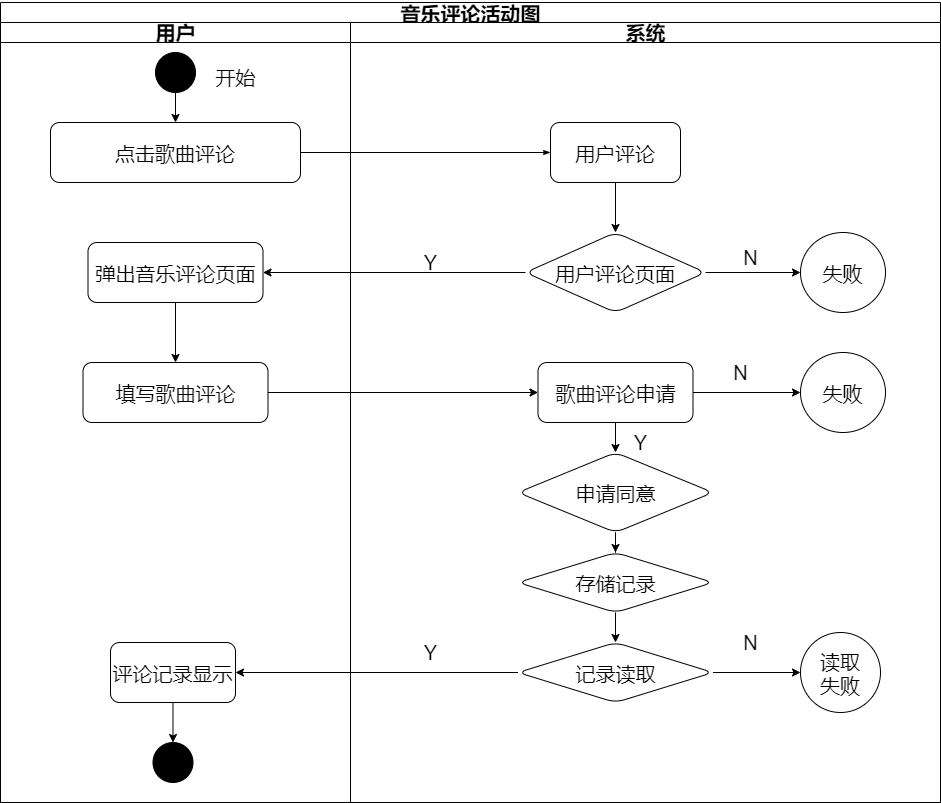

The diagram above was exported from draw.io. Its source (the exported page's mxGraphModel, read from the mxfile embedded in the PNG):
<mxGraphModel dx="1536" dy="1044" grid="1" gridSize="10" guides="1" tooltips="1" connect="1" arrows="1" fold="1" page="1" pageScale="1" pageWidth="1100" pageHeight="850" background="#ffffff" math="0" shadow="0">
  <root>
    <mxCell id="0" />
    <mxCell id="1" parent="0" />
    <mxCell id="77e6c97f196da883-1" value="音乐评论活动图" style="swimlane;html=1;childLayout=stackLayout;startSize=20;rounded=0;shadow=0;labelBackgroundColor=none;strokeWidth=1;fontFamily=Verdana;fontSize=20;align=center;" parent="1" vertex="1">
      <mxGeometry x="80" y="10" width="940" height="800" as="geometry" />
    </mxCell>
    <mxCell id="77e6c97f196da883-2" value="用户" style="swimlane;html=1;startSize=20;fontSize=20;" parent="77e6c97f196da883-1" vertex="1">
      <mxGeometry y="20" width="350" height="780" as="geometry" />
    </mxCell>
    <mxCell id="77e6c97f196da883-8" value="点击歌曲评论" style="rounded=1;whiteSpace=wrap;html=1;shadow=0;labelBackgroundColor=none;strokeWidth=1;fontFamily=Verdana;fontSize=20;align=center;" parent="77e6c97f196da883-2" vertex="1">
      <mxGeometry x="50" y="100" width="250" height="60" as="geometry" />
    </mxCell>
    <mxCell id="f2BL39C4he81xzCLj5s_-4" style="edgeStyle=orthogonalEdgeStyle;rounded=0;orthogonalLoop=1;jettySize=auto;html=1;exitX=0.5;exitY=1;exitDx=0;exitDy=0;entryX=0.5;entryY=0;entryDx=0;entryDy=0;fontSize=20;" edge="1" parent="77e6c97f196da883-2" source="f2BL39C4he81xzCLj5s_-1" target="77e6c97f196da883-8">
      <mxGeometry relative="1" as="geometry" />
    </mxCell>
    <mxCell id="f2BL39C4he81xzCLj5s_-1" value="" style="ellipse;whiteSpace=wrap;html=1;aspect=fixed;fontSize=20;fillColor=#000000;" vertex="1" parent="77e6c97f196da883-2">
      <mxGeometry x="155" y="30" width="40" height="40" as="geometry" />
    </mxCell>
    <mxCell id="f2BL39C4he81xzCLj5s_-3" value="开始" style="text;html=1;align=center;verticalAlign=middle;resizable=0;points=[];autosize=1;fontSize=20;" vertex="1" parent="77e6c97f196da883-2">
      <mxGeometry x="205" y="40" width="60" height="30" as="geometry" />
    </mxCell>
    <mxCell id="f2BL39C4he81xzCLj5s_-25" value="弹出音乐评论页面" style="whiteSpace=wrap;html=1;rounded=1;shadow=0;fontFamily=Verdana;fontSize=20;strokeWidth=1;" vertex="1" parent="77e6c97f196da883-2">
      <mxGeometry x="87.5" y="220" width="175" height="60" as="geometry" />
    </mxCell>
    <mxCell id="f2BL39C4he81xzCLj5s_-31" value="填写歌曲评论" style="whiteSpace=wrap;html=1;rounded=1;shadow=0;fontFamily=Verdana;fontSize=20;strokeWidth=1;" vertex="1" parent="77e6c97f196da883-2">
      <mxGeometry x="82.5" y="340" width="185" height="60" as="geometry" />
    </mxCell>
    <mxCell id="f2BL39C4he81xzCLj5s_-32" value="" style="edgeStyle=orthogonalEdgeStyle;rounded=0;orthogonalLoop=1;jettySize=auto;html=1;fontSize=20;" edge="1" parent="77e6c97f196da883-2" source="f2BL39C4he81xzCLj5s_-25" target="f2BL39C4he81xzCLj5s_-31">
      <mxGeometry relative="1" as="geometry" />
    </mxCell>
    <mxCell id="f2BL39C4he81xzCLj5s_-50" value="" style="edgeStyle=orthogonalEdgeStyle;rounded=0;orthogonalLoop=1;jettySize=auto;html=1;fontSize=20;" edge="1" parent="77e6c97f196da883-2" source="f2BL39C4he81xzCLj5s_-42">
      <mxGeometry relative="1" as="geometry">
        <mxPoint x="172.5" y="720" as="targetPoint" />
      </mxGeometry>
    </mxCell>
    <mxCell id="f2BL39C4he81xzCLj5s_-42" value="评论记录显示" style="whiteSpace=wrap;html=1;rounded=1;shadow=0;fontFamily=Verdana;fontSize=20;strokeWidth=1;" vertex="1" parent="77e6c97f196da883-2">
      <mxGeometry x="110" y="620" width="125" height="60" as="geometry" />
    </mxCell>
    <mxCell id="f2BL39C4he81xzCLj5s_-51" value="" style="ellipse;whiteSpace=wrap;html=1;aspect=fixed;fontSize=20;fillColor=#000000;" vertex="1" parent="77e6c97f196da883-2">
      <mxGeometry x="152.5" y="720" width="40" height="40" as="geometry" />
    </mxCell>
    <mxCell id="77e6c97f196da883-26" style="edgeStyle=orthogonalEdgeStyle;rounded=1;html=1;labelBackgroundColor=none;startArrow=none;startFill=0;startSize=5;endArrow=classicThin;endFill=1;endSize=5;jettySize=auto;orthogonalLoop=1;strokeWidth=1;fontFamily=Verdana;fontSize=20;" parent="77e6c97f196da883-1" source="77e6c97f196da883-8" target="77e6c97f196da883-11" edge="1">
      <mxGeometry relative="1" as="geometry" />
    </mxCell>
    <mxCell id="77e6c97f196da883-33" style="edgeStyle=orthogonalEdgeStyle;rounded=1;html=1;labelBackgroundColor=none;startArrow=none;startFill=0;startSize=5;endArrow=classicThin;endFill=1;endSize=5;jettySize=auto;orthogonalLoop=1;strokeWidth=1;fontFamily=Verdana;fontSize=20;" parent="77e6c97f196da883-1" target="77e6c97f196da883-15" edge="1">
      <mxGeometry relative="1" as="geometry">
        <mxPoint x="440" y="290" as="sourcePoint" />
      </mxGeometry>
    </mxCell>
    <mxCell id="77e6c97f196da883-39" style="edgeStyle=orthogonalEdgeStyle;rounded=1;html=1;labelBackgroundColor=none;startArrow=none;startFill=0;startSize=5;endArrow=classicThin;endFill=1;endSize=5;jettySize=auto;orthogonalLoop=1;strokeWidth=1;fontFamily=Verdana;fontSize=20;" parent="77e6c97f196da883-1" target="77e6c97f196da883-23" edge="1">
      <mxGeometry relative="1" as="geometry">
        <mxPoint x="600" y="690" as="sourcePoint" />
      </mxGeometry>
    </mxCell>
    <mxCell id="77e6c97f196da883-40" style="edgeStyle=orthogonalEdgeStyle;rounded=1;html=1;labelBackgroundColor=none;startArrow=none;startFill=0;startSize=5;endArrow=classicThin;endFill=1;endSize=5;jettySize=auto;orthogonalLoop=1;strokeWidth=1;fontFamily=Verdana;fontSize=20;" parent="77e6c97f196da883-1" target="77e6c97f196da883-24" edge="1">
      <mxGeometry relative="1" as="geometry">
        <mxPoint x="770" y="690" as="sourcePoint" />
      </mxGeometry>
    </mxCell>
    <mxCell id="107ba76e4e335f99-1" style="edgeStyle=orthogonalEdgeStyle;rounded=1;html=1;labelBackgroundColor=none;startArrow=none;startFill=0;startSize=5;endArrow=classicThin;endFill=1;endSize=5;jettySize=auto;orthogonalLoop=1;strokeWidth=1;fontFamily=Verdana;fontSize=20;" parent="77e6c97f196da883-1" target="77e6c97f196da883-18" edge="1">
      <mxGeometry relative="1" as="geometry">
        <mxPoint x="610" y="450" as="sourcePoint" />
      </mxGeometry>
    </mxCell>
    <mxCell id="107ba76e4e335f99-2" style="edgeStyle=orthogonalEdgeStyle;rounded=1;html=1;labelBackgroundColor=none;startArrow=none;startFill=0;startSize=5;endArrow=classicThin;endFill=1;endSize=5;jettySize=auto;orthogonalLoop=1;strokeWidth=1;fontFamily=Verdana;fontSize=20;" parent="77e6c97f196da883-1" source="77e6c97f196da883-22" edge="1">
      <mxGeometry relative="1" as="geometry">
        <Array as="points">
          <mxPoint x="660" y="610" />
          <mxPoint x="660" y="550" />
          <mxPoint x="400" y="550" />
        </Array>
        <mxPoint x="400" y="580" as="targetPoint" />
      </mxGeometry>
    </mxCell>
    <mxCell id="107ba76e4e335f99-3" style="edgeStyle=orthogonalEdgeStyle;rounded=1;html=1;labelBackgroundColor=none;startArrow=none;startFill=0;startSize=5;endArrow=classicThin;endFill=1;endSize=5;jettySize=auto;orthogonalLoop=1;strokeColor=#000000;strokeWidth=1;fontFamily=Verdana;fontSize=20;fontColor=#000000;" parent="77e6c97f196da883-1" source="77e6c97f196da883-22" edge="1">
      <mxGeometry relative="1" as="geometry">
        <mxPoint x="610" y="610" as="targetPoint" />
      </mxGeometry>
    </mxCell>
    <mxCell id="107ba76e4e335f99-6" style="edgeStyle=orthogonalEdgeStyle;rounded=1;html=1;labelBackgroundColor=none;startArrow=none;startFill=0;startSize=5;endArrow=classicThin;endFill=1;endSize=5;jettySize=auto;orthogonalLoop=1;strokeWidth=1;fontFamily=Verdana;fontSize=20;" parent="77e6c97f196da883-1" target="77e6c97f196da883-19" edge="1">
      <mxGeometry relative="1" as="geometry">
        <mxPoint x="450" y="610" as="sourcePoint" />
      </mxGeometry>
    </mxCell>
    <mxCell id="77e6c97f196da883-3" value="系统" style="swimlane;html=1;startSize=20;fontSize=20;align=center;" parent="77e6c97f196da883-1" vertex="1">
      <mxGeometry x="350" y="20" width="590" height="780" as="geometry" />
    </mxCell>
    <mxCell id="77e6c97f196da883-11" value="用户评论" style="rounded=1;whiteSpace=wrap;html=1;shadow=0;labelBackgroundColor=none;strokeWidth=1;fontFamily=Verdana;fontSize=20;align=center;" parent="77e6c97f196da883-3" vertex="1">
      <mxGeometry x="200" y="100" width="130" height="60" as="geometry" />
    </mxCell>
    <mxCell id="f2BL39C4he81xzCLj5s_-5" value="用户评论页面" style="rhombus;whiteSpace=wrap;html=1;rounded=1;shadow=0;fontFamily=Verdana;fontSize=20;strokeWidth=1;" vertex="1" parent="77e6c97f196da883-3">
      <mxGeometry x="175" y="210" width="180" height="80" as="geometry" />
    </mxCell>
    <mxCell id="f2BL39C4he81xzCLj5s_-6" value="" style="edgeStyle=orthogonalEdgeStyle;rounded=0;orthogonalLoop=1;jettySize=auto;html=1;fontSize=20;" edge="1" parent="77e6c97f196da883-3" source="77e6c97f196da883-11" target="f2BL39C4he81xzCLj5s_-5">
      <mxGeometry relative="1" as="geometry" />
    </mxCell>
    <mxCell id="f2BL39C4he81xzCLj5s_-28" value="失败" style="ellipse;whiteSpace=wrap;html=1;rounded=1;shadow=0;fontFamily=Verdana;fontSize=20;strokeWidth=1;" vertex="1" parent="77e6c97f196da883-3">
      <mxGeometry x="450" y="210" width="85" height="80" as="geometry" />
    </mxCell>
    <mxCell id="f2BL39C4he81xzCLj5s_-29" value="" style="edgeStyle=orthogonalEdgeStyle;rounded=0;orthogonalLoop=1;jettySize=auto;html=1;fontSize=20;" edge="1" parent="77e6c97f196da883-3" source="f2BL39C4he81xzCLj5s_-5" target="f2BL39C4he81xzCLj5s_-28">
      <mxGeometry relative="1" as="geometry" />
    </mxCell>
    <mxCell id="f2BL39C4he81xzCLj5s_-30" value="N" style="text;html=1;align=center;verticalAlign=middle;resizable=0;points=[];autosize=1;fontSize=20;" vertex="1" parent="77e6c97f196da883-3">
      <mxGeometry x="385" y="220" width="30" height="30" as="geometry" />
    </mxCell>
    <mxCell id="f2BL39C4he81xzCLj5s_-53" style="edgeStyle=orthogonalEdgeStyle;rounded=0;orthogonalLoop=1;jettySize=auto;html=1;exitX=1;exitY=0.5;exitDx=0;exitDy=0;entryX=0;entryY=0.5;entryDx=0;entryDy=0;fontSize=20;" edge="1" parent="77e6c97f196da883-3" source="f2BL39C4he81xzCLj5s_-33" target="f2BL39C4he81xzCLj5s_-52">
      <mxGeometry relative="1" as="geometry" />
    </mxCell>
    <mxCell id="f2BL39C4he81xzCLj5s_-33" value="歌曲评论申请" style="whiteSpace=wrap;html=1;rounded=1;shadow=0;fontFamily=Verdana;fontSize=20;strokeWidth=1;" vertex="1" parent="77e6c97f196da883-3">
      <mxGeometry x="187.5" y="340" width="155" height="60" as="geometry" />
    </mxCell>
    <mxCell id="f2BL39C4he81xzCLj5s_-35" value="申请同意" style="rhombus;whiteSpace=wrap;html=1;rounded=1;shadow=0;fontFamily=Verdana;fontSize=20;strokeWidth=1;" vertex="1" parent="77e6c97f196da883-3">
      <mxGeometry x="167.5" y="430" width="195" height="80" as="geometry" />
    </mxCell>
    <mxCell id="f2BL39C4he81xzCLj5s_-36" value="" style="edgeStyle=orthogonalEdgeStyle;rounded=0;orthogonalLoop=1;jettySize=auto;html=1;fontSize=20;" edge="1" parent="77e6c97f196da883-3" source="f2BL39C4he81xzCLj5s_-33" target="f2BL39C4he81xzCLj5s_-35">
      <mxGeometry relative="1" as="geometry" />
    </mxCell>
    <mxCell id="f2BL39C4he81xzCLj5s_-38" value="存储记录" style="rhombus;whiteSpace=wrap;html=1;rounded=1;shadow=0;fontFamily=Verdana;fontSize=20;strokeWidth=1;" vertex="1" parent="77e6c97f196da883-3">
      <mxGeometry x="167.5" y="530" width="195" height="60" as="geometry" />
    </mxCell>
    <mxCell id="f2BL39C4he81xzCLj5s_-39" value="" style="edgeStyle=orthogonalEdgeStyle;rounded=0;orthogonalLoop=1;jettySize=auto;html=1;fontSize=20;" edge="1" parent="77e6c97f196da883-3" source="f2BL39C4he81xzCLj5s_-35" target="f2BL39C4he81xzCLj5s_-38">
      <mxGeometry relative="1" as="geometry" />
    </mxCell>
    <mxCell id="f2BL39C4he81xzCLj5s_-40" value="记录读取" style="rhombus;whiteSpace=wrap;html=1;rounded=1;shadow=0;fontFamily=Verdana;fontSize=20;strokeWidth=1;" vertex="1" parent="77e6c97f196da883-3">
      <mxGeometry x="167.5" y="620" width="195" height="60" as="geometry" />
    </mxCell>
    <mxCell id="f2BL39C4he81xzCLj5s_-41" value="" style="edgeStyle=orthogonalEdgeStyle;rounded=0;orthogonalLoop=1;jettySize=auto;html=1;fontSize=20;" edge="1" parent="77e6c97f196da883-3" source="f2BL39C4he81xzCLj5s_-38" target="f2BL39C4he81xzCLj5s_-40">
      <mxGeometry relative="1" as="geometry" />
    </mxCell>
    <mxCell id="f2BL39C4he81xzCLj5s_-45" value="读取&lt;br&gt;失败" style="ellipse;whiteSpace=wrap;html=1;rounded=1;shadow=0;fontFamily=Verdana;fontSize=20;strokeWidth=1;" vertex="1" parent="77e6c97f196da883-3">
      <mxGeometry x="450" y="610" width="80" height="80" as="geometry" />
    </mxCell>
    <mxCell id="f2BL39C4he81xzCLj5s_-46" value="" style="edgeStyle=orthogonalEdgeStyle;rounded=0;orthogonalLoop=1;jettySize=auto;html=1;fontSize=20;" edge="1" parent="77e6c97f196da883-3" source="f2BL39C4he81xzCLj5s_-40" target="f2BL39C4he81xzCLj5s_-45">
      <mxGeometry relative="1" as="geometry" />
    </mxCell>
    <mxCell id="f2BL39C4he81xzCLj5s_-52" value="失败" style="ellipse;whiteSpace=wrap;html=1;rounded=1;shadow=0;fontFamily=Verdana;fontSize=20;strokeWidth=1;" vertex="1" parent="77e6c97f196da883-3">
      <mxGeometry x="450" y="330" width="85" height="80" as="geometry" />
    </mxCell>
    <mxCell id="f2BL39C4he81xzCLj5s_-26" value="" style="edgeStyle=orthogonalEdgeStyle;rounded=0;orthogonalLoop=1;jettySize=auto;html=1;fontSize=20;" edge="1" parent="77e6c97f196da883-1" source="f2BL39C4he81xzCLj5s_-5" target="f2BL39C4he81xzCLj5s_-25">
      <mxGeometry relative="1" as="geometry" />
    </mxCell>
    <mxCell id="f2BL39C4he81xzCLj5s_-34" value="" style="edgeStyle=orthogonalEdgeStyle;rounded=0;orthogonalLoop=1;jettySize=auto;html=1;fontSize=20;" edge="1" parent="77e6c97f196da883-1" source="f2BL39C4he81xzCLj5s_-31" target="f2BL39C4he81xzCLj5s_-33">
      <mxGeometry relative="1" as="geometry" />
    </mxCell>
    <mxCell id="f2BL39C4he81xzCLj5s_-43" value="" style="edgeStyle=orthogonalEdgeStyle;rounded=0;orthogonalLoop=1;jettySize=auto;html=1;fontSize=20;" edge="1" parent="77e6c97f196da883-1" source="f2BL39C4he81xzCLj5s_-40" target="f2BL39C4he81xzCLj5s_-42">
      <mxGeometry relative="1" as="geometry" />
    </mxCell>
    <mxCell id="f2BL39C4he81xzCLj5s_-27" value="Y" style="text;html=1;align=center;verticalAlign=middle;resizable=0;points=[];autosize=1;fontSize=20;" vertex="1" parent="1">
      <mxGeometry x="495" y="255" width="30" height="30" as="geometry" />
    </mxCell>
    <mxCell id="f2BL39C4he81xzCLj5s_-37" value="Y" style="text;html=1;align=center;verticalAlign=middle;resizable=0;points=[];autosize=1;fontSize=20;" vertex="1" parent="1">
      <mxGeometry x="705" y="435" width="30" height="30" as="geometry" />
    </mxCell>
    <mxCell id="f2BL39C4he81xzCLj5s_-44" value="Y" style="text;html=1;align=center;verticalAlign=middle;resizable=0;points=[];autosize=1;fontSize=20;" vertex="1" parent="1">
      <mxGeometry x="495" y="645" width="30" height="30" as="geometry" />
    </mxCell>
    <mxCell id="f2BL39C4he81xzCLj5s_-48" value="N" style="text;html=1;align=center;verticalAlign=middle;resizable=0;points=[];autosize=1;fontSize=20;" vertex="1" parent="1">
      <mxGeometry x="815" y="635" width="30" height="30" as="geometry" />
    </mxCell>
    <mxCell id="f2BL39C4he81xzCLj5s_-54" value="N" style="text;html=1;align=center;verticalAlign=middle;resizable=0;points=[];autosize=1;fontSize=20;" vertex="1" parent="1">
      <mxGeometry x="805" y="365" width="30" height="30" as="geometry" />
    </mxCell>
  </root>
</mxGraphModel>